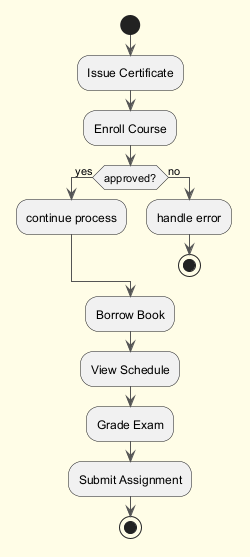

The diagram above was rendered by PlantUML. Its source (embedded in the PNG):
@startuml
skinparam backgroundColor #FFFDE7
skinparam classBackgroundColor #FFF9C4
skinparam classBorderColor #F57F17
skinparam ArrowColor #555555
start
:Issue Certificate;
:Enroll Course;
if (approved?) then (yes)
:continue process;
else (no)
:handle error;
stop
endif
:Borrow Book;
:View Schedule;
:Grade Exam;
:Submit Assignment;
stop
@enduml